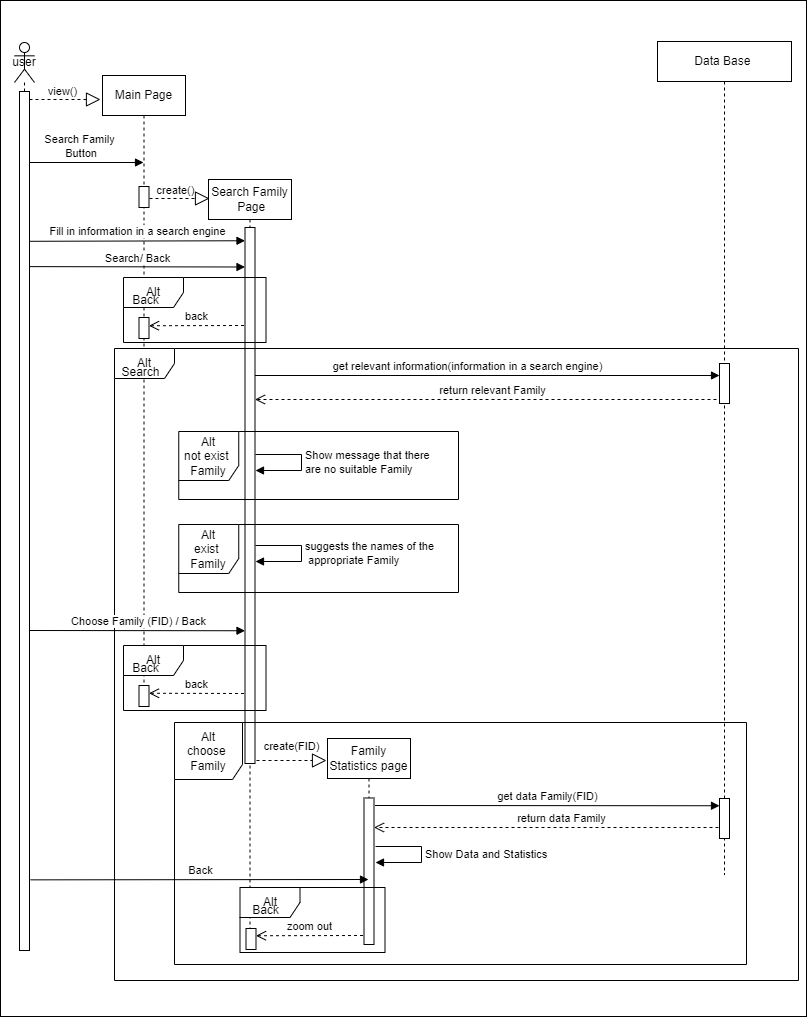

The diagram above was exported from draw.io. Its source (the exported page's mxGraphModel, read from the mxfile embedded in the PNG):
<mxGraphModel dx="402" dy="498" grid="0" gridSize="10" guides="1" tooltips="1" connect="1" arrows="1" fold="1" page="1" pageScale="1" pageWidth="827" pageHeight="1169" math="0" shadow="0">
  <root>
    <mxCell id="0" />
    <mxCell id="1" parent="0" />
    <mxCell id="BzVDX3EF8aYUBEDkMI4E-1" value="" style="rounded=0;whiteSpace=wrap;html=1;" vertex="1" parent="1">
      <mxGeometry x="841" y="13" width="806" height="1016" as="geometry" />
    </mxCell>
    <mxCell id="BzVDX3EF8aYUBEDkMI4E-2" value="Main Page" style="shape=umlLifeline;perimeter=lifelinePerimeter;whiteSpace=wrap;html=1;container=1;dropTarget=0;collapsible=0;recursiveResize=0;outlineConnect=0;portConstraint=eastwest;newEdgeStyle={&quot;edgeStyle&quot;:&quot;elbowEdgeStyle&quot;,&quot;elbow&quot;:&quot;vertical&quot;,&quot;curved&quot;:0,&quot;rounded&quot;:0};" vertex="1" parent="1">
      <mxGeometry x="943" y="88" width="83" height="621" as="geometry" />
    </mxCell>
    <mxCell id="BzVDX3EF8aYUBEDkMI4E-3" value="" style="html=1;points=[];perimeter=orthogonalPerimeter;outlineConnect=0;targetShapes=umlLifeline;portConstraint=eastwest;newEdgeStyle={&quot;edgeStyle&quot;:&quot;elbowEdgeStyle&quot;,&quot;elbow&quot;:&quot;vertical&quot;,&quot;curved&quot;:0,&quot;rounded&quot;:0};" vertex="1" parent="BzVDX3EF8aYUBEDkMI4E-2">
      <mxGeometry x="36.5" y="111" width="10" height="21" as="geometry" />
    </mxCell>
    <mxCell id="BzVDX3EF8aYUBEDkMI4E-4" value="Data Base&amp;nbsp;" style="shape=umlLifeline;perimeter=lifelinePerimeter;whiteSpace=wrap;html=1;container=1;dropTarget=0;collapsible=0;recursiveResize=0;outlineConnect=0;portConstraint=eastwest;newEdgeStyle={&quot;edgeStyle&quot;:&quot;elbowEdgeStyle&quot;,&quot;elbow&quot;:&quot;vertical&quot;,&quot;curved&quot;:0,&quot;rounded&quot;:0};" vertex="1" parent="1">
      <mxGeometry x="1498" y="54" width="134" height="833" as="geometry" />
    </mxCell>
    <mxCell id="BzVDX3EF8aYUBEDkMI4E-5" value="" style="html=1;points=[];perimeter=orthogonalPerimeter;outlineConnect=0;targetShapes=umlLifeline;portConstraint=eastwest;newEdgeStyle={&quot;edgeStyle&quot;:&quot;elbowEdgeStyle&quot;,&quot;elbow&quot;:&quot;vertical&quot;,&quot;curved&quot;:0,&quot;rounded&quot;:0};" vertex="1" parent="BzVDX3EF8aYUBEDkMI4E-4">
      <mxGeometry x="62" y="322" width="10" height="40" as="geometry" />
    </mxCell>
    <mxCell id="BzVDX3EF8aYUBEDkMI4E-6" value="get relevant information(information in a search engine)" style="html=1;verticalAlign=bottom;endArrow=block;edgeStyle=elbowEdgeStyle;elbow=vertical;curved=0;rounded=0;" edge="1" parent="BzVDX3EF8aYUBEDkMI4E-4">
      <mxGeometry width="80" relative="1" as="geometry">
        <mxPoint x="-366" y="334" as="sourcePoint" />
        <mxPoint x="62" y="334" as="targetPoint" />
        <mxPoint as="offset" />
        <Array as="points">
          <mxPoint x="-404" y="334" />
        </Array>
      </mxGeometry>
    </mxCell>
    <mxCell id="BzVDX3EF8aYUBEDkMI4E-7" value="user" style="shape=umlLifeline;perimeter=lifelinePerimeter;whiteSpace=wrap;html=1;container=1;dropTarget=0;collapsible=0;recursiveResize=0;outlineConnect=0;portConstraint=eastwest;newEdgeStyle={&quot;edgeStyle&quot;:&quot;elbowEdgeStyle&quot;,&quot;elbow&quot;:&quot;vertical&quot;,&quot;curved&quot;:0,&quot;rounded&quot;:0};participant=umlActor;" vertex="1" parent="1">
      <mxGeometry x="855" y="55" width="20" height="899" as="geometry" />
    </mxCell>
    <mxCell id="BzVDX3EF8aYUBEDkMI4E-8" value="" style="html=1;points=[];perimeter=orthogonalPerimeter;outlineConnect=0;targetShapes=umlLifeline;portConstraint=eastwest;newEdgeStyle={&quot;edgeStyle&quot;:&quot;elbowEdgeStyle&quot;,&quot;elbow&quot;:&quot;vertical&quot;,&quot;curved&quot;:0,&quot;rounded&quot;:0};" vertex="1" parent="BzVDX3EF8aYUBEDkMI4E-7">
      <mxGeometry x="5" y="49" width="10" height="859" as="geometry" />
    </mxCell>
    <mxCell id="BzVDX3EF8aYUBEDkMI4E-9" value="" style="endArrow=block;dashed=1;endFill=0;endSize=12;html=1;rounded=0;" edge="1" parent="1">
      <mxGeometry width="160" relative="1" as="geometry">
        <mxPoint x="870" y="112" as="sourcePoint" />
        <mxPoint x="941" y="112" as="targetPoint" />
      </mxGeometry>
    </mxCell>
    <mxCell id="BzVDX3EF8aYUBEDkMI4E-10" value="view()" style="edgeLabel;html=1;align=center;verticalAlign=middle;resizable=0;points=[];" connectable="0" vertex="1" parent="BzVDX3EF8aYUBEDkMI4E-9">
      <mxGeometry x="0.1237" y="-2" relative="1" as="geometry">
        <mxPoint x="-8" y="-11" as="offset" />
      </mxGeometry>
    </mxCell>
    <mxCell id="BzVDX3EF8aYUBEDkMI4E-11" value="Search&amp;nbsp;Family&lt;br style=&quot;border-color: var(--border-color); font-size: 11px;&quot;&gt;&amp;nbsp;Page" style="shape=umlLifeline;perimeter=lifelinePerimeter;whiteSpace=wrap;html=1;container=1;dropTarget=0;collapsible=0;recursiveResize=0;outlineConnect=0;portConstraint=eastwest;newEdgeStyle={&quot;edgeStyle&quot;:&quot;elbowEdgeStyle&quot;,&quot;elbow&quot;:&quot;vertical&quot;,&quot;curved&quot;:0,&quot;rounded&quot;:0};" vertex="1" parent="1">
      <mxGeometry x="1049" y="192" width="83" height="758" as="geometry" />
    </mxCell>
    <mxCell id="BzVDX3EF8aYUBEDkMI4E-12" value="" style="html=1;points=[];perimeter=orthogonalPerimeter;outlineConnect=0;targetShapes=umlLifeline;portConstraint=eastwest;newEdgeStyle={&quot;edgeStyle&quot;:&quot;elbowEdgeStyle&quot;,&quot;elbow&quot;:&quot;vertical&quot;,&quot;curved&quot;:0,&quot;rounded&quot;:0};" vertex="1" parent="BzVDX3EF8aYUBEDkMI4E-11">
      <mxGeometry x="36.5" y="48" width="10" height="536" as="geometry" />
    </mxCell>
    <mxCell id="BzVDX3EF8aYUBEDkMI4E-13" value="" style="endArrow=block;dashed=1;endFill=0;endSize=12;html=1;rounded=0;" edge="1" parent="1">
      <mxGeometry width="160" relative="1" as="geometry">
        <mxPoint x="990" y="211" as="sourcePoint" />
        <mxPoint x="1050" y="211" as="targetPoint" />
      </mxGeometry>
    </mxCell>
    <mxCell id="BzVDX3EF8aYUBEDkMI4E-14" value="create()" style="edgeLabel;html=1;align=center;verticalAlign=middle;resizable=0;points=[];" connectable="0" vertex="1" parent="BzVDX3EF8aYUBEDkMI4E-13">
      <mxGeometry x="0.1237" y="-2" relative="1" as="geometry">
        <mxPoint x="-8" y="-11" as="offset" />
      </mxGeometry>
    </mxCell>
    <mxCell id="BzVDX3EF8aYUBEDkMI4E-15" value="" style="html=1;verticalAlign=bottom;endArrow=block;edgeStyle=elbowEdgeStyle;elbow=vertical;curved=0;rounded=0;" edge="1" parent="1">
      <mxGeometry width="80" relative="1" as="geometry">
        <mxPoint x="870" y="175" as="sourcePoint" />
        <mxPoint x="984" y="175.00000000000006" as="targetPoint" />
        <Array as="points">
          <mxPoint x="870" y="175" />
        </Array>
      </mxGeometry>
    </mxCell>
    <mxCell id="BzVDX3EF8aYUBEDkMI4E-16" value="Search&amp;nbsp;Family&lt;br&gt;&amp;nbsp;Button" style="edgeLabel;html=1;align=center;verticalAlign=middle;resizable=0;points=[];" connectable="0" vertex="1" parent="BzVDX3EF8aYUBEDkMI4E-15">
      <mxGeometry x="-0.0973" y="1" relative="1" as="geometry">
        <mxPoint x="-2" y="-16" as="offset" />
      </mxGeometry>
    </mxCell>
    <mxCell id="BzVDX3EF8aYUBEDkMI4E-17" value="Fill in information in a search engine" style="html=1;verticalAlign=bottom;endArrow=block;edgeStyle=elbowEdgeStyle;elbow=vertical;curved=0;rounded=0;" edge="1" parent="1">
      <mxGeometry width="80" relative="1" as="geometry">
        <mxPoint x="870" y="253.79310344827593" as="sourcePoint" />
        <mxPoint x="1085.5" y="253.79310344827593" as="targetPoint" />
        <Array as="points" />
      </mxGeometry>
    </mxCell>
    <mxCell id="BzVDX3EF8aYUBEDkMI4E-18" value="" style="html=1;points=[];perimeter=orthogonalPerimeter;outlineConnect=0;targetShapes=umlLifeline;portConstraint=eastwest;newEdgeStyle={&quot;edgeStyle&quot;:&quot;elbowEdgeStyle&quot;,&quot;elbow&quot;:&quot;vertical&quot;,&quot;curved&quot;:0,&quot;rounded&quot;:0};" vertex="1" parent="1">
      <mxGeometry x="979.5" y="330" width="10" height="21" as="geometry" />
    </mxCell>
    <mxCell id="BzVDX3EF8aYUBEDkMI4E-19" value="back" style="html=1;verticalAlign=bottom;endArrow=open;dashed=1;endSize=8;edgeStyle=elbowEdgeStyle;elbow=vertical;curved=0;rounded=0;" edge="1" parent="1" target="BzVDX3EF8aYUBEDkMI4E-18">
      <mxGeometry relative="1" as="geometry">
        <mxPoint x="1084.5" y="338" as="sourcePoint" />
        <mxPoint x="989.5" y="338" as="targetPoint" />
      </mxGeometry>
    </mxCell>
    <mxCell id="BzVDX3EF8aYUBEDkMI4E-20" value="Alt" style="shape=umlFrame;whiteSpace=wrap;html=1;pointerEvents=0;" vertex="1" parent="1">
      <mxGeometry x="964" y="290" width="142.5" height="65" as="geometry" />
    </mxCell>
    <mxCell id="BzVDX3EF8aYUBEDkMI4E-21" value="Back" style="text;html=1;align=center;verticalAlign=middle;resizable=0;points=[];autosize=1;strokeColor=none;fillColor=none;" vertex="1" parent="1">
      <mxGeometry x="964" y="300" width="45" height="26" as="geometry" />
    </mxCell>
    <mxCell id="BzVDX3EF8aYUBEDkMI4E-22" value="Alt" style="shape=umlFrame;whiteSpace=wrap;html=1;pointerEvents=0;" vertex="1" parent="1">
      <mxGeometry x="955" y="361" width="684" height="632" as="geometry" />
    </mxCell>
    <mxCell id="BzVDX3EF8aYUBEDkMI4E-23" value="Search" style="text;html=1;align=center;verticalAlign=middle;resizable=0;points=[];autosize=1;strokeColor=none;fillColor=none;" vertex="1" parent="1">
      <mxGeometry x="953" y="372" width="56" height="26" as="geometry" />
    </mxCell>
    <mxCell id="BzVDX3EF8aYUBEDkMI4E-24" value="Search/ Back" style="html=1;verticalAlign=bottom;endArrow=block;edgeStyle=elbowEdgeStyle;elbow=vertical;curved=0;rounded=0;" edge="1" parent="1">
      <mxGeometry width="80" relative="1" as="geometry">
        <mxPoint x="870" y="279.1231034482759" as="sourcePoint" />
        <mxPoint x="1085.5" y="279.1231034482759" as="targetPoint" />
        <Array as="points" />
      </mxGeometry>
    </mxCell>
    <mxCell id="BzVDX3EF8aYUBEDkMI4E-25" value="return&amp;nbsp;relevant Family" style="html=1;verticalAlign=bottom;endArrow=open;dashed=1;endSize=8;edgeStyle=elbowEdgeStyle;elbow=vertical;curved=0;rounded=0;" edge="1" parent="1">
      <mxGeometry relative="1" as="geometry">
        <mxPoint x="1560" y="403" as="sourcePoint" />
        <mxPoint x="1095.5" y="412" as="targetPoint" />
        <Array as="points">
          <mxPoint x="1095" y="412" />
        </Array>
      </mxGeometry>
    </mxCell>
    <mxCell id="BzVDX3EF8aYUBEDkMI4E-26" value="Alt&lt;br&gt;not exist&amp;nbsp;&lt;br&gt;Family" style="shape=umlFrame;whiteSpace=wrap;html=1;pointerEvents=0;width=60;height=49;" vertex="1" parent="1">
      <mxGeometry x="1019.25" y="444" width="279.75" height="68" as="geometry" />
    </mxCell>
    <mxCell id="BzVDX3EF8aYUBEDkMI4E-27" value="Show&amp;nbsp;message that there &lt;br&gt;are no suitable&amp;nbsp;Family" style="html=1;align=left;spacingLeft=2;endArrow=block;rounded=0;edgeStyle=orthogonalEdgeStyle;curved=0;rounded=0;" edge="1" parent="1">
      <mxGeometry relative="1" as="geometry">
        <mxPoint x="1096" y="467" as="sourcePoint" />
        <Array as="points">
          <mxPoint x="1096" y="467" />
          <mxPoint x="1142" y="467" />
          <mxPoint x="1142" y="483" />
        </Array>
        <mxPoint x="1096" y="483" as="targetPoint" />
      </mxGeometry>
    </mxCell>
    <mxCell id="BzVDX3EF8aYUBEDkMI4E-28" value="Alt&lt;br&gt;exist&amp;nbsp;&lt;br&gt;Family" style="shape=umlFrame;whiteSpace=wrap;html=1;pointerEvents=0;width=60;height=49;" vertex="1" parent="1">
      <mxGeometry x="1019.25" y="537" width="279.75" height="68" as="geometry" />
    </mxCell>
    <mxCell id="BzVDX3EF8aYUBEDkMI4E-29" value="suggests the names of the&lt;br&gt;&amp;nbsp;appropriate&amp;nbsp;Family" style="html=1;align=left;spacingLeft=2;endArrow=block;rounded=0;edgeStyle=orthogonalEdgeStyle;curved=0;rounded=0;" edge="1" parent="1">
      <mxGeometry relative="1" as="geometry">
        <mxPoint x="1096" y="558" as="sourcePoint" />
        <Array as="points">
          <mxPoint x="1096" y="558" />
          <mxPoint x="1142" y="558" />
          <mxPoint x="1142" y="574" />
        </Array>
        <mxPoint x="1096" y="574" as="targetPoint" />
      </mxGeometry>
    </mxCell>
    <mxCell id="BzVDX3EF8aYUBEDkMI4E-30" value="Choose Family (FID) / Back" style="html=1;verticalAlign=bottom;endArrow=block;edgeStyle=elbowEdgeStyle;elbow=vertical;curved=0;rounded=0;" edge="1" parent="1">
      <mxGeometry x="0.0023" width="80" relative="1" as="geometry">
        <mxPoint x="870" y="643.0031034482759" as="sourcePoint" />
        <mxPoint x="1085.5" y="643.0031034482759" as="targetPoint" />
        <Array as="points" />
        <mxPoint as="offset" />
      </mxGeometry>
    </mxCell>
    <mxCell id="BzVDX3EF8aYUBEDkMI4E-31" value="" style="html=1;points=[];perimeter=orthogonalPerimeter;outlineConnect=0;targetShapes=umlLifeline;portConstraint=eastwest;newEdgeStyle={&quot;edgeStyle&quot;:&quot;elbowEdgeStyle&quot;,&quot;elbow&quot;:&quot;vertical&quot;,&quot;curved&quot;:0,&quot;rounded&quot;:0};" vertex="1" parent="1">
      <mxGeometry x="979.5" y="698" width="10" height="21" as="geometry" />
    </mxCell>
    <mxCell id="BzVDX3EF8aYUBEDkMI4E-32" value="back" style="html=1;verticalAlign=bottom;endArrow=open;dashed=1;endSize=8;edgeStyle=elbowEdgeStyle;elbow=vertical;curved=0;rounded=0;" edge="1" parent="1" target="BzVDX3EF8aYUBEDkMI4E-31">
      <mxGeometry relative="1" as="geometry">
        <mxPoint x="1084.5" y="706" as="sourcePoint" />
        <mxPoint x="989.5" y="706" as="targetPoint" />
      </mxGeometry>
    </mxCell>
    <mxCell id="BzVDX3EF8aYUBEDkMI4E-33" value="Alt" style="shape=umlFrame;whiteSpace=wrap;html=1;pointerEvents=0;" vertex="1" parent="1">
      <mxGeometry x="964" y="658" width="142.5" height="65" as="geometry" />
    </mxCell>
    <mxCell id="BzVDX3EF8aYUBEDkMI4E-34" value="Back" style="text;html=1;align=center;verticalAlign=middle;resizable=0;points=[];autosize=1;strokeColor=none;fillColor=none;" vertex="1" parent="1">
      <mxGeometry x="964" y="668" width="45" height="26" as="geometry" />
    </mxCell>
    <mxCell id="BzVDX3EF8aYUBEDkMI4E-35" value="" style="endArrow=block;dashed=1;endFill=0;endSize=12;html=1;rounded=0;" edge="1" parent="1">
      <mxGeometry width="160" relative="1" as="geometry">
        <mxPoint x="1097" y="773" as="sourcePoint" />
        <mxPoint x="1167" y="773" as="targetPoint" />
      </mxGeometry>
    </mxCell>
    <mxCell id="BzVDX3EF8aYUBEDkMI4E-36" value="create(FID)" style="edgeLabel;html=1;align=center;verticalAlign=middle;resizable=0;points=[];" connectable="0" vertex="1" parent="BzVDX3EF8aYUBEDkMI4E-35">
      <mxGeometry x="0.1237" y="-2" relative="1" as="geometry">
        <mxPoint x="-4" y="-17" as="offset" />
      </mxGeometry>
    </mxCell>
    <mxCell id="BzVDX3EF8aYUBEDkMI4E-37" value="Alt&lt;br&gt;choose&amp;nbsp;&lt;br style=&quot;border-color: var(--border-color);&quot;&gt;Family" style="shape=umlFrame;whiteSpace=wrap;html=1;pointerEvents=0;width=68;height=57;" vertex="1" parent="1">
      <mxGeometry x="1015" y="735" width="572" height="242" as="geometry" />
    </mxCell>
    <mxCell id="BzVDX3EF8aYUBEDkMI4E-38" value="Family Statistics page" style="shape=umlLifeline;perimeter=lifelinePerimeter;whiteSpace=wrap;html=1;container=1;dropTarget=0;collapsible=0;recursiveResize=0;outlineConnect=0;portConstraint=eastwest;newEdgeStyle={&quot;edgeStyle&quot;:&quot;elbowEdgeStyle&quot;,&quot;elbow&quot;:&quot;vertical&quot;,&quot;curved&quot;:0,&quot;rounded&quot;:0};" vertex="1" parent="1">
      <mxGeometry x="1168" y="751" width="83" height="202" as="geometry" />
    </mxCell>
    <mxCell id="BzVDX3EF8aYUBEDkMI4E-39" value="" style="html=1;points=[];perimeter=orthogonalPerimeter;outlineConnect=0;targetShapes=umlLifeline;portConstraint=eastwest;newEdgeStyle={&quot;edgeStyle&quot;:&quot;elbowEdgeStyle&quot;,&quot;elbow&quot;:&quot;vertical&quot;,&quot;curved&quot;:0,&quot;rounded&quot;:0};" vertex="1" parent="BzVDX3EF8aYUBEDkMI4E-38">
      <mxGeometry x="36.5" y="59.5" width="10" height="146.5" as="geometry" />
    </mxCell>
    <mxCell id="BzVDX3EF8aYUBEDkMI4E-40" value="" style="html=1;points=[];perimeter=orthogonalPerimeter;outlineConnect=0;targetShapes=umlLifeline;portConstraint=eastwest;newEdgeStyle={&quot;edgeStyle&quot;:&quot;elbowEdgeStyle&quot;,&quot;elbow&quot;:&quot;vertical&quot;,&quot;curved&quot;:0,&quot;rounded&quot;:0};" vertex="1" parent="BzVDX3EF8aYUBEDkMI4E-38">
      <mxGeometry x="-81.5" y="190" width="10" height="21" as="geometry" />
    </mxCell>
    <mxCell id="BzVDX3EF8aYUBEDkMI4E-41" value="zoom out" style="html=1;verticalAlign=bottom;endArrow=open;dashed=1;endSize=8;edgeStyle=elbowEdgeStyle;elbow=vertical;curved=0;rounded=0;" edge="1" parent="BzVDX3EF8aYUBEDkMI4E-38" target="BzVDX3EF8aYUBEDkMI4E-40">
      <mxGeometry relative="1" as="geometry">
        <mxPoint x="35.5" y="197" as="sourcePoint" />
        <mxPoint x="-59.5" y="197" as="targetPoint" />
      </mxGeometry>
    </mxCell>
    <mxCell id="BzVDX3EF8aYUBEDkMI4E-42" value="Alt" style="shape=umlFrame;whiteSpace=wrap;html=1;pointerEvents=0;" vertex="1" parent="BzVDX3EF8aYUBEDkMI4E-38">
      <mxGeometry x="-87.5" y="149" width="145" height="65" as="geometry" />
    </mxCell>
    <mxCell id="BzVDX3EF8aYUBEDkMI4E-43" value="Back" style="text;html=1;align=center;verticalAlign=middle;resizable=0;points=[];autosize=1;strokeColor=none;fillColor=none;" vertex="1" parent="BzVDX3EF8aYUBEDkMI4E-38">
      <mxGeometry x="-85" y="159" width="45" height="26" as="geometry" />
    </mxCell>
    <mxCell id="BzVDX3EF8aYUBEDkMI4E-44" value="return data Family" style="html=1;verticalAlign=bottom;endArrow=open;dashed=1;endSize=8;edgeStyle=elbowEdgeStyle;elbow=vertical;curved=0;rounded=0;" edge="1" parent="1">
      <mxGeometry relative="1" as="geometry">
        <mxPoint x="1565" y="816" as="sourcePoint" />
        <mxPoint x="1214.5" y="840" as="targetPoint" />
        <Array as="points">
          <mxPoint x="1541" y="840" />
          <mxPoint x="1483" y="808" />
        </Array>
      </mxGeometry>
    </mxCell>
    <mxCell id="BzVDX3EF8aYUBEDkMI4E-45" value="get data Family(FID)" style="html=1;verticalAlign=bottom;endArrow=block;edgeStyle=elbowEdgeStyle;elbow=vertical;curved=0;rounded=0;" edge="1" parent="1" target="BzVDX3EF8aYUBEDkMI4E-47">
      <mxGeometry width="80" relative="1" as="geometry">
        <mxPoint x="1215.5" y="818" as="sourcePoint" />
        <mxPoint x="1575.0000000000002" y="818" as="targetPoint" />
        <mxPoint as="offset" />
        <Array as="points" />
      </mxGeometry>
    </mxCell>
    <mxCell id="BzVDX3EF8aYUBEDkMI4E-46" value="Show Data&amp;nbsp;and&amp;nbsp;Statistics&amp;nbsp;" style="html=1;align=left;spacingLeft=2;endArrow=block;rounded=0;edgeStyle=orthogonalEdgeStyle;curved=0;rounded=0;" edge="1" parent="1">
      <mxGeometry relative="1" as="geometry">
        <mxPoint x="1216" y="859" as="sourcePoint" />
        <Array as="points">
          <mxPoint x="1216" y="859" />
          <mxPoint x="1262" y="859" />
          <mxPoint x="1262" y="875" />
        </Array>
        <mxPoint x="1216" y="875" as="targetPoint" />
      </mxGeometry>
    </mxCell>
    <mxCell id="BzVDX3EF8aYUBEDkMI4E-47" value="" style="html=1;points=[];perimeter=orthogonalPerimeter;outlineConnect=0;targetShapes=umlLifeline;portConstraint=eastwest;newEdgeStyle={&quot;edgeStyle&quot;:&quot;elbowEdgeStyle&quot;,&quot;elbow&quot;:&quot;vertical&quot;,&quot;curved&quot;:0,&quot;rounded&quot;:0};" vertex="1" parent="1">
      <mxGeometry x="1560" y="811" width="10" height="40" as="geometry" />
    </mxCell>
    <mxCell id="BzVDX3EF8aYUBEDkMI4E-48" value="Back" style="html=1;verticalAlign=bottom;endArrow=block;edgeStyle=elbowEdgeStyle;elbow=vertical;curved=0;rounded=0;" edge="1" parent="1">
      <mxGeometry width="80" relative="1" as="geometry">
        <mxPoint x="871" y="892.35" as="sourcePoint" />
        <mxPoint x="1209.0000000000002" y="892.5263157894738" as="targetPoint" />
      </mxGeometry>
    </mxCell>
  </root>
</mxGraphModel>